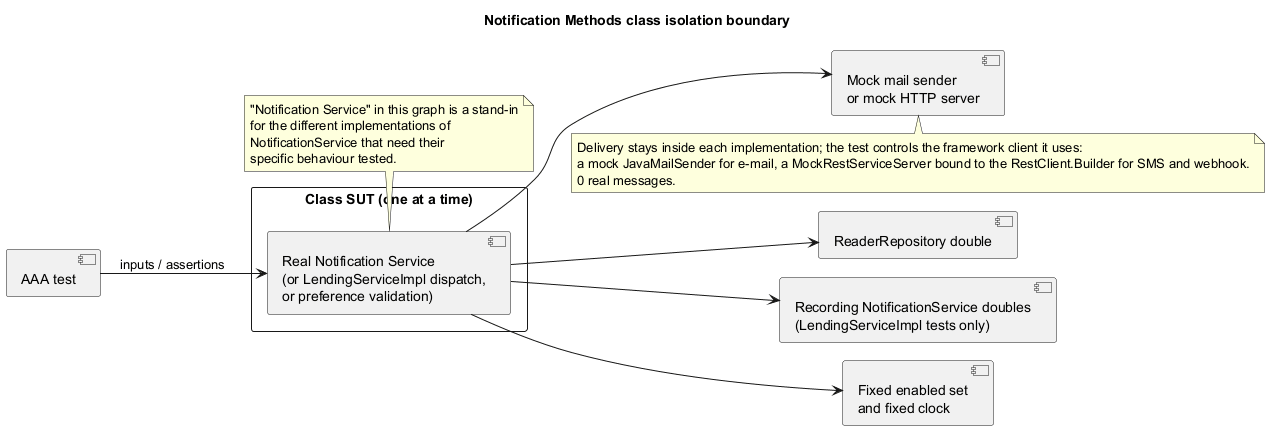

The diagram above was rendered by PlantUML. Its source (embedded in the PNG):
@startuml
!pragma layout smetana
left to right direction
skinparam shadowing false
skinparam backgroundColor white
title Notification Methods class isolation boundary
component "AAA test" as Test
rectangle "Class SUT (one at a time)" {
 component "Real Notification Service\n(or LendingServiceImpl dispatch,\nor preference validation)" as Service
}
component "Mock mail sender\nor mock HTTP server" as Mechanism
component "ReaderRepository double" as Repo
component "Recording NotificationService doubles\n(LendingServiceImpl tests only)" as Doubles
component "Fixed enabled set\nand fixed clock" as Fixtures
Test --> Service : inputs / assertions
Service --> Mechanism
Service --> Repo
Service --> Doubles
Service --> Fixtures


note bottom of Service
  "Notification Service" in this graph is a stand-in
  for the different implementations of
  NotificationService that need their
  specific behaviour tested.
end note

note bottom of Mechanism
  Delivery stays inside each implementation; the test controls the framework client it uses:
  a mock JavaMailSender for e-mail, a MockRestServiceServer bound to the RestClient.Builder for SMS and webhook.
  0 real messages.
end note
@enduml